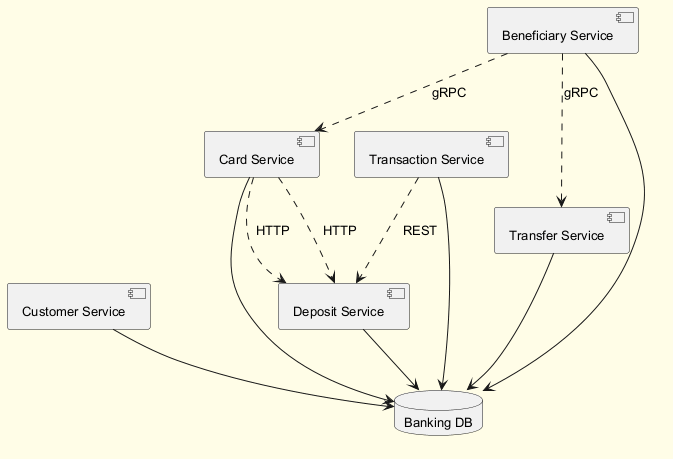

The diagram above was rendered by PlantUML. Its source (embedded in the PNG):
@startuml
skinparam backgroundColor #FFFDE7
skinparam classBackgroundColor #FFF9C4
skinparam classBorderColor #F57F17
skinparam defaultFontSize 13
component "Customer Service" as C_CustomerService
component "Beneficiary Service" as C_BeneficiaryService
component "Card Service" as C_CardService
component "Transfer Service" as C_TransferService
component "Transaction Service" as C_TransactionService
component "Deposit Service" as C_DepositService
database "Banking DB" as DB_banking
C_CustomerService --> DB_banking
C_BeneficiaryService --> DB_banking
C_CardService --> DB_banking
C_TransferService --> DB_banking
C_TransactionService --> DB_banking
C_DepositService --> DB_banking
C_BeneficiaryService ..> C_CardService : gRPC
C_BeneficiaryService ..> C_TransferService : gRPC
C_CardService ..> C_DepositService : HTTP
C_CardService ..> C_DepositService : HTTP
C_TransactionService ..> C_DepositService : REST
@enduml